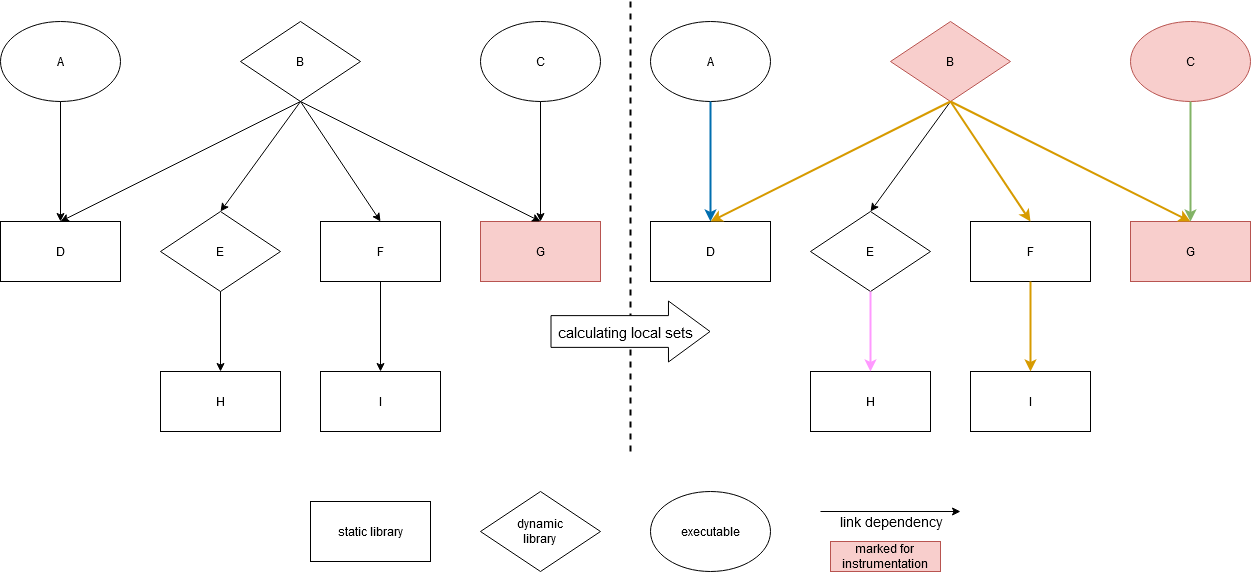

The diagram above was exported from draw.io. Its source (the exported page's mxGraphModel, read from the mxfile embedded in the PNG):
<mxGraphModel dx="1687" dy="2068" grid="1" gridSize="10" guides="1" tooltips="1" connect="1" arrows="1" fold="1" page="1" pageScale="1" pageWidth="827" pageHeight="1169" math="0" shadow="0">
  <root>
    <mxCell id="0" />
    <mxCell id="1" parent="0" />
    <mxCell id="RbVfUi5r7bOp8Z4WDUVc-1" value="static library" style="rounded=0;whiteSpace=wrap;html=1;" parent="1" vertex="1">
      <mxGeometry x="510" y="500" width="120" height="60" as="geometry" />
    </mxCell>
    <mxCell id="RbVfUi5r7bOp8Z4WDUVc-2" value="executable" style="ellipse;whiteSpace=wrap;html=1;" parent="1" vertex="1">
      <mxGeometry x="850" y="490" width="120" height="80" as="geometry" />
    </mxCell>
    <mxCell id="RbVfUi5r7bOp8Z4WDUVc-3" value="&lt;div&gt;dynamic&lt;/div&gt;&lt;div&gt;library&lt;br&gt;&lt;/div&gt;" style="rhombus;whiteSpace=wrap;html=1;" parent="1" vertex="1">
      <mxGeometry x="680" y="490" width="120" height="80" as="geometry" />
    </mxCell>
    <mxCell id="RbVfUi5r7bOp8Z4WDUVc-4" value="" style="endArrow=classic;html=1;rounded=0;align=center;verticalAlign=top;" parent="1" edge="1">
      <mxGeometry width="50" height="50" relative="1" as="geometry">
        <mxPoint x="1020" y="510" as="sourcePoint" />
        <mxPoint x="1160" y="510" as="targetPoint" />
      </mxGeometry>
    </mxCell>
    <mxCell id="RbVfUi5r7bOp8Z4WDUVc-5" value="link dependency" style="edgeLabel;html=1;align=center;verticalAlign=middle;resizable=0;points=[];fontSize=14;labelBackgroundColor=none;" parent="RbVfUi5r7bOp8Z4WDUVc-4" vertex="1" connectable="0">
      <mxGeometry relative="1" as="geometry">
        <mxPoint y="9" as="offset" />
      </mxGeometry>
    </mxCell>
    <mxCell id="RbVfUi5r7bOp8Z4WDUVc-6" value="B" style="rhombus;whiteSpace=wrap;html=1;" parent="1" vertex="1">
      <mxGeometry x="440" y="20" width="120" height="80" as="geometry" />
    </mxCell>
    <mxCell id="RbVfUi5r7bOp8Z4WDUVc-7" value="A" style="ellipse;whiteSpace=wrap;html=1;" parent="1" vertex="1">
      <mxGeometry x="200" y="20" width="120" height="80" as="geometry" />
    </mxCell>
    <mxCell id="RbVfUi5r7bOp8Z4WDUVc-8" value="C" style="ellipse;whiteSpace=wrap;html=1;" parent="1" vertex="1">
      <mxGeometry x="680" y="20" width="120" height="80" as="geometry" />
    </mxCell>
    <mxCell id="RbVfUi5r7bOp8Z4WDUVc-9" value="E" style="rhombus;whiteSpace=wrap;html=1;" parent="1" vertex="1">
      <mxGeometry x="360" y="210" width="120" height="80" as="geometry" />
    </mxCell>
    <mxCell id="RbVfUi5r7bOp8Z4WDUVc-10" value="F" style="rounded=0;whiteSpace=wrap;html=1;" parent="1" vertex="1">
      <mxGeometry x="520" y="220" width="120" height="60" as="geometry" />
    </mxCell>
    <mxCell id="RbVfUi5r7bOp8Z4WDUVc-11" value="H" style="rounded=0;whiteSpace=wrap;html=1;" parent="1" vertex="1">
      <mxGeometry x="360" y="370" width="120" height="60" as="geometry" />
    </mxCell>
    <mxCell id="RbVfUi5r7bOp8Z4WDUVc-12" value="D" style="rounded=0;whiteSpace=wrap;html=1;" parent="1" vertex="1">
      <mxGeometry x="200" y="220" width="120" height="60" as="geometry" />
    </mxCell>
    <mxCell id="RbVfUi5r7bOp8Z4WDUVc-13" value="G" style="rounded=0;whiteSpace=wrap;html=1;fillColor=#f8cecc;strokeColor=#b85450;" parent="1" vertex="1">
      <mxGeometry x="680" y="220" width="120" height="60" as="geometry" />
    </mxCell>
    <mxCell id="RbVfUi5r7bOp8Z4WDUVc-14" value="" style="endArrow=classic;html=1;rounded=0;exitX=0.5;exitY=1;exitDx=0;exitDy=0;entryX=0.5;entryY=0;entryDx=0;entryDy=0;" parent="1" source="RbVfUi5r7bOp8Z4WDUVc-6" target="RbVfUi5r7bOp8Z4WDUVc-9" edge="1">
      <mxGeometry width="50" height="50" relative="1" as="geometry">
        <mxPoint x="490" y="420" as="sourcePoint" />
        <mxPoint x="540" y="370" as="targetPoint" />
      </mxGeometry>
    </mxCell>
    <mxCell id="RbVfUi5r7bOp8Z4WDUVc-15" value="" style="endArrow=classic;html=1;rounded=0;exitX=0.5;exitY=1;exitDx=0;exitDy=0;entryX=0.5;entryY=0;entryDx=0;entryDy=0;" parent="1" source="RbVfUi5r7bOp8Z4WDUVc-6" target="RbVfUi5r7bOp8Z4WDUVc-12" edge="1">
      <mxGeometry width="50" height="50" relative="1" as="geometry">
        <mxPoint x="490" y="420" as="sourcePoint" />
        <mxPoint x="540" y="370" as="targetPoint" />
      </mxGeometry>
    </mxCell>
    <mxCell id="RbVfUi5r7bOp8Z4WDUVc-16" value="" style="endArrow=classic;html=1;rounded=0;exitX=0.5;exitY=1;exitDx=0;exitDy=0;entryX=0.5;entryY=0;entryDx=0;entryDy=0;" parent="1" source="RbVfUi5r7bOp8Z4WDUVc-6" target="RbVfUi5r7bOp8Z4WDUVc-10" edge="1">
      <mxGeometry width="50" height="50" relative="1" as="geometry">
        <mxPoint x="490" y="420" as="sourcePoint" />
        <mxPoint x="540" y="370" as="targetPoint" />
      </mxGeometry>
    </mxCell>
    <mxCell id="RbVfUi5r7bOp8Z4WDUVc-17" value="" style="endArrow=classic;html=1;rounded=0;exitX=0.5;exitY=1;exitDx=0;exitDy=0;entryX=0.5;entryY=0;entryDx=0;entryDy=0;" parent="1" source="RbVfUi5r7bOp8Z4WDUVc-6" target="RbVfUi5r7bOp8Z4WDUVc-13" edge="1">
      <mxGeometry width="50" height="50" relative="1" as="geometry">
        <mxPoint x="490" y="420" as="sourcePoint" />
        <mxPoint x="540" y="370" as="targetPoint" />
      </mxGeometry>
    </mxCell>
    <mxCell id="RbVfUi5r7bOp8Z4WDUVc-18" value="" style="endArrow=classic;html=1;rounded=0;exitX=0.5;exitY=1;exitDx=0;exitDy=0;entryX=0.5;entryY=0;entryDx=0;entryDy=0;" parent="1" source="RbVfUi5r7bOp8Z4WDUVc-7" target="RbVfUi5r7bOp8Z4WDUVc-12" edge="1">
      <mxGeometry width="50" height="50" relative="1" as="geometry">
        <mxPoint x="490" y="420" as="sourcePoint" />
        <mxPoint x="540" y="370" as="targetPoint" />
      </mxGeometry>
    </mxCell>
    <mxCell id="RbVfUi5r7bOp8Z4WDUVc-19" value="" style="endArrow=classic;html=1;rounded=0;exitX=0.5;exitY=1;exitDx=0;exitDy=0;entryX=0.5;entryY=0;entryDx=0;entryDy=0;" parent="1" source="RbVfUi5r7bOp8Z4WDUVc-8" target="RbVfUi5r7bOp8Z4WDUVc-13" edge="1">
      <mxGeometry width="50" height="50" relative="1" as="geometry">
        <mxPoint x="490" y="420" as="sourcePoint" />
        <mxPoint x="540" y="370" as="targetPoint" />
      </mxGeometry>
    </mxCell>
    <mxCell id="RbVfUi5r7bOp8Z4WDUVc-20" value="" style="endArrow=classic;html=1;rounded=0;exitX=0.5;exitY=1;exitDx=0;exitDy=0;entryX=0.5;entryY=0;entryDx=0;entryDy=0;" parent="1" source="RbVfUi5r7bOp8Z4WDUVc-9" target="RbVfUi5r7bOp8Z4WDUVc-11" edge="1">
      <mxGeometry width="50" height="50" relative="1" as="geometry">
        <mxPoint x="490" y="420" as="sourcePoint" />
        <mxPoint x="540" y="370" as="targetPoint" />
      </mxGeometry>
    </mxCell>
    <mxCell id="RbVfUi5r7bOp8Z4WDUVc-21" value="I" style="rounded=0;whiteSpace=wrap;html=1;" parent="1" vertex="1">
      <mxGeometry x="520" y="370" width="120" height="60" as="geometry" />
    </mxCell>
    <mxCell id="RbVfUi5r7bOp8Z4WDUVc-22" value="" style="endArrow=classic;html=1;rounded=0;entryX=0.5;entryY=0;entryDx=0;entryDy=0;exitX=0.5;exitY=1;exitDx=0;exitDy=0;" parent="1" source="RbVfUi5r7bOp8Z4WDUVc-10" target="RbVfUi5r7bOp8Z4WDUVc-21" edge="1">
      <mxGeometry width="50" height="50" relative="1" as="geometry">
        <mxPoint x="490" y="330" as="sourcePoint" />
        <mxPoint x="540" y="280" as="targetPoint" />
      </mxGeometry>
    </mxCell>
    <mxCell id="uDnMRqn1LxQaDywnOlca-2" value="&lt;div&gt;marked for&lt;/div&gt;&lt;div&gt;instrumentation&lt;br&gt;&lt;/div&gt;" style="rounded=0;whiteSpace=wrap;html=1;fillColor=#f8cecc;strokeColor=#b85450;" parent="1" vertex="1">
      <mxGeometry x="1030" y="540" width="110" height="30" as="geometry" />
    </mxCell>
    <mxCell id="yaC-4sVaBzivGm8bDyUZ-6" value="B" style="rhombus;whiteSpace=wrap;html=1;fillColor=#f8cecc;strokeColor=#b85450;" vertex="1" parent="1">
      <mxGeometry x="1090" y="20" width="120" height="80" as="geometry" />
    </mxCell>
    <mxCell id="yaC-4sVaBzivGm8bDyUZ-7" value="A" style="ellipse;whiteSpace=wrap;html=1;" vertex="1" parent="1">
      <mxGeometry x="850" y="20" width="120" height="80" as="geometry" />
    </mxCell>
    <mxCell id="yaC-4sVaBzivGm8bDyUZ-8" value="C" style="ellipse;whiteSpace=wrap;html=1;fillColor=#f8cecc;strokeColor=#b85450;" vertex="1" parent="1">
      <mxGeometry x="1330" y="20" width="120" height="80" as="geometry" />
    </mxCell>
    <mxCell id="yaC-4sVaBzivGm8bDyUZ-9" value="E" style="rhombus;whiteSpace=wrap;html=1;" vertex="1" parent="1">
      <mxGeometry x="1010" y="210" width="120" height="80" as="geometry" />
    </mxCell>
    <mxCell id="yaC-4sVaBzivGm8bDyUZ-10" value="F" style="rounded=0;whiteSpace=wrap;html=1;" vertex="1" parent="1">
      <mxGeometry x="1170" y="220" width="120" height="60" as="geometry" />
    </mxCell>
    <mxCell id="yaC-4sVaBzivGm8bDyUZ-11" value="H" style="rounded=0;whiteSpace=wrap;html=1;" vertex="1" parent="1">
      <mxGeometry x="1010" y="370" width="120" height="60" as="geometry" />
    </mxCell>
    <mxCell id="yaC-4sVaBzivGm8bDyUZ-12" value="D" style="rounded=0;whiteSpace=wrap;html=1;" vertex="1" parent="1">
      <mxGeometry x="850" y="220" width="120" height="60" as="geometry" />
    </mxCell>
    <mxCell id="yaC-4sVaBzivGm8bDyUZ-13" value="G" style="rounded=0;whiteSpace=wrap;html=1;fillColor=#f8cecc;strokeColor=#b85450;" vertex="1" parent="1">
      <mxGeometry x="1330" y="220" width="120" height="60" as="geometry" />
    </mxCell>
    <mxCell id="yaC-4sVaBzivGm8bDyUZ-14" value="" style="endArrow=classic;html=1;rounded=0;exitX=0.5;exitY=1;exitDx=0;exitDy=0;entryX=0.5;entryY=0;entryDx=0;entryDy=0;" edge="1" parent="1" source="yaC-4sVaBzivGm8bDyUZ-6" target="yaC-4sVaBzivGm8bDyUZ-9">
      <mxGeometry width="50" height="50" relative="1" as="geometry">
        <mxPoint x="1140" y="420" as="sourcePoint" />
        <mxPoint x="1190" y="370" as="targetPoint" />
      </mxGeometry>
    </mxCell>
    <mxCell id="yaC-4sVaBzivGm8bDyUZ-15" value="" style="endArrow=classic;html=1;rounded=0;exitX=0.5;exitY=1;exitDx=0;exitDy=0;entryX=0.5;entryY=0;entryDx=0;entryDy=0;fillColor=#ffe6cc;strokeColor=#d79b00;strokeWidth=2;" edge="1" parent="1" source="yaC-4sVaBzivGm8bDyUZ-6" target="yaC-4sVaBzivGm8bDyUZ-12">
      <mxGeometry width="50" height="50" relative="1" as="geometry">
        <mxPoint x="1140" y="420" as="sourcePoint" />
        <mxPoint x="1190" y="370" as="targetPoint" />
      </mxGeometry>
    </mxCell>
    <mxCell id="yaC-4sVaBzivGm8bDyUZ-16" value="" style="endArrow=classic;html=1;rounded=0;exitX=0.5;exitY=1;exitDx=0;exitDy=0;entryX=0.5;entryY=0;entryDx=0;entryDy=0;fillColor=#ffe6cc;strokeColor=#d79b00;strokeWidth=2;" edge="1" parent="1" source="yaC-4sVaBzivGm8bDyUZ-6" target="yaC-4sVaBzivGm8bDyUZ-10">
      <mxGeometry width="50" height="50" relative="1" as="geometry">
        <mxPoint x="1140" y="420" as="sourcePoint" />
        <mxPoint x="1190" y="370" as="targetPoint" />
      </mxGeometry>
    </mxCell>
    <mxCell id="yaC-4sVaBzivGm8bDyUZ-17" value="" style="endArrow=classic;html=1;rounded=0;exitX=0.5;exitY=1;exitDx=0;exitDy=0;entryX=0.5;entryY=0;entryDx=0;entryDy=0;fillColor=#ffe6cc;strokeColor=#d79b00;strokeWidth=2;" edge="1" parent="1" source="yaC-4sVaBzivGm8bDyUZ-6" target="yaC-4sVaBzivGm8bDyUZ-13">
      <mxGeometry width="50" height="50" relative="1" as="geometry">
        <mxPoint x="1140" y="420" as="sourcePoint" />
        <mxPoint x="1190" y="370" as="targetPoint" />
      </mxGeometry>
    </mxCell>
    <mxCell id="yaC-4sVaBzivGm8bDyUZ-18" value="" style="endArrow=classic;html=1;rounded=0;exitX=0.5;exitY=1;exitDx=0;exitDy=0;entryX=0.5;entryY=0;entryDx=0;entryDy=0;fillColor=#1ba1e2;strokeColor=#006EAF;strokeWidth=2;" edge="1" parent="1" source="yaC-4sVaBzivGm8bDyUZ-7" target="yaC-4sVaBzivGm8bDyUZ-12">
      <mxGeometry width="50" height="50" relative="1" as="geometry">
        <mxPoint x="1140" y="420" as="sourcePoint" />
        <mxPoint x="1190" y="370" as="targetPoint" />
      </mxGeometry>
    </mxCell>
    <mxCell id="yaC-4sVaBzivGm8bDyUZ-19" value="" style="endArrow=classic;html=1;rounded=0;exitX=0.5;exitY=1;exitDx=0;exitDy=0;entryX=0.5;entryY=0;entryDx=0;entryDy=0;fillColor=#d5e8d4;strokeColor=#82b366;strokeWidth=2;" edge="1" parent="1" source="yaC-4sVaBzivGm8bDyUZ-8" target="yaC-4sVaBzivGm8bDyUZ-13">
      <mxGeometry width="50" height="50" relative="1" as="geometry">
        <mxPoint x="1140" y="420" as="sourcePoint" />
        <mxPoint x="1190" y="370" as="targetPoint" />
      </mxGeometry>
    </mxCell>
    <mxCell id="yaC-4sVaBzivGm8bDyUZ-20" value="" style="endArrow=classic;html=1;rounded=0;exitX=0.5;exitY=1;exitDx=0;exitDy=0;entryX=0.5;entryY=0;entryDx=0;entryDy=0;fillColor=#e6d0de;strokeColor=#FF99FF;strokeWidth=2;gradientColor=#d5739d;" edge="1" parent="1" source="yaC-4sVaBzivGm8bDyUZ-9" target="yaC-4sVaBzivGm8bDyUZ-11">
      <mxGeometry width="50" height="50" relative="1" as="geometry">
        <mxPoint x="1140" y="420" as="sourcePoint" />
        <mxPoint x="1190" y="370" as="targetPoint" />
      </mxGeometry>
    </mxCell>
    <mxCell id="yaC-4sVaBzivGm8bDyUZ-21" value="I" style="rounded=0;whiteSpace=wrap;html=1;" vertex="1" parent="1">
      <mxGeometry x="1170" y="370" width="120" height="60" as="geometry" />
    </mxCell>
    <mxCell id="yaC-4sVaBzivGm8bDyUZ-22" value="" style="endArrow=classic;html=1;rounded=0;entryX=0.5;entryY=0;entryDx=0;entryDy=0;exitX=0.5;exitY=1;exitDx=0;exitDy=0;fillColor=#ffe6cc;strokeColor=#d79b00;strokeWidth=2;" edge="1" parent="1" source="yaC-4sVaBzivGm8bDyUZ-10" target="yaC-4sVaBzivGm8bDyUZ-21">
      <mxGeometry width="50" height="50" relative="1" as="geometry">
        <mxPoint x="1140" y="330" as="sourcePoint" />
        <mxPoint x="1190" y="280" as="targetPoint" />
      </mxGeometry>
    </mxCell>
    <mxCell id="yaC-4sVaBzivGm8bDyUZ-24" value="" style="endArrow=none;dashed=1;html=1;rounded=0;strokeWidth=2;" edge="1" parent="1">
      <mxGeometry width="50" height="50" relative="1" as="geometry">
        <mxPoint x="830" y="450" as="sourcePoint" />
        <mxPoint x="830" as="targetPoint" />
      </mxGeometry>
    </mxCell>
    <mxCell id="yaC-4sVaBzivGm8bDyUZ-25" value="" style="shape=flexArrow;endArrow=classic;html=1;rounded=0;endWidth=28.166089965397926;endSize=13.505882352941176;width=31.764705882352942;fillColor=default;gradientColor=none;" edge="1" parent="1">
      <mxGeometry width="50" height="50" relative="1" as="geometry">
        <mxPoint x="750" y="330" as="sourcePoint" />
        <mxPoint x="910" y="330" as="targetPoint" />
      </mxGeometry>
    </mxCell>
    <mxCell id="yaC-4sVaBzivGm8bDyUZ-27" value="calculating local sets" style="edgeLabel;html=1;align=center;verticalAlign=middle;resizable=0;points=[];fontSize=15;" vertex="1" connectable="0" parent="yaC-4sVaBzivGm8bDyUZ-25">
      <mxGeometry relative="1" as="geometry">
        <mxPoint x="-6" as="offset" />
      </mxGeometry>
    </mxCell>
  </root>
</mxGraphModel>